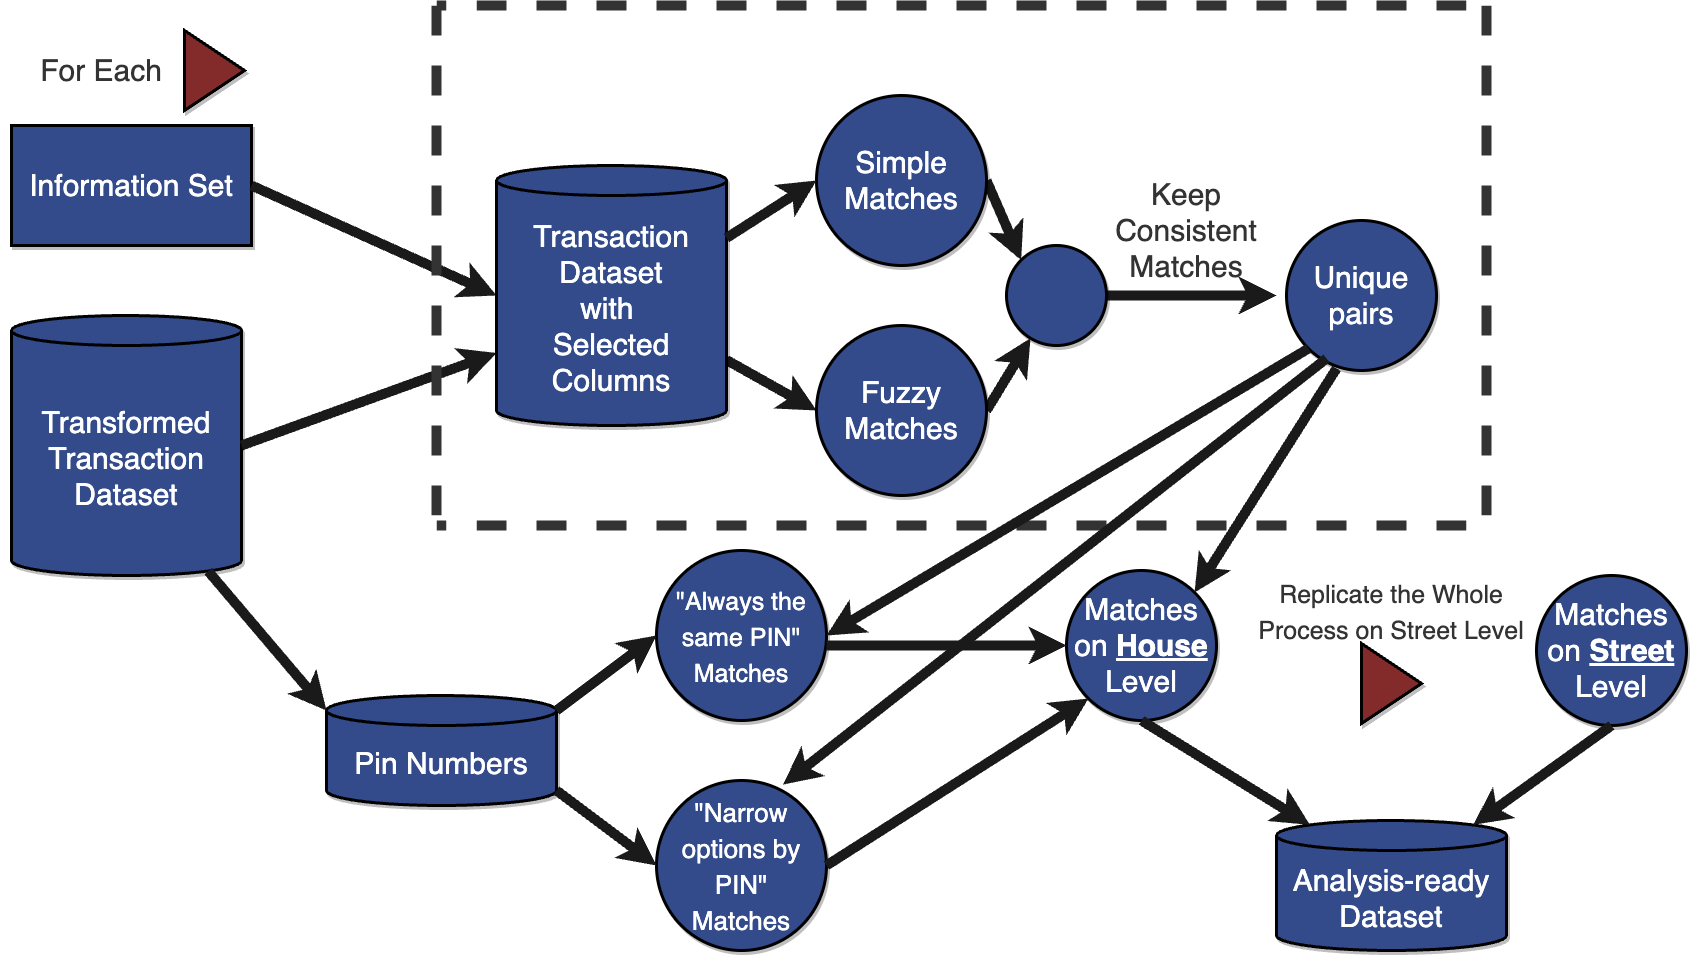

The diagram above was exported from draw.io. Its source (the exported page's mxGraphModel, read from the mxfile embedded in the PNG):
<mxGraphModel dx="577" dy="355" grid="1" gridSize="10" guides="1" tooltips="1" connect="1" arrows="1" fold="1" page="1" pageScale="1" pageWidth="1920" pageHeight="1200" background="none" math="0" shadow="0">
  <root>
    <mxCell id="0" />
    <mxCell id="1" parent="0" />
    <mxCell id="2" value="&lt;font style=&quot;font-size: 30px;&quot;&gt;Transformed&lt;br&gt;Transaction Dataset&lt;/font&gt;" style="shape=cylinder3;whiteSpace=wrap;html=1;boundedLbl=1;backgroundOutline=1;size=15;fillColor=#334b8a;fontColor=#ffffff;strokeColor=#000000;strokeWidth=3;shadow=1;" parent="1" vertex="1">
      <mxGeometry x="85" y="380" width="230" height="260" as="geometry" />
    </mxCell>
    <mxCell id="3" value="&lt;font color=&quot;#ffffff&quot;&gt;Information Set&lt;/font&gt;" style="rounded=0;whiteSpace=wrap;html=1;shadow=1;strokeColor=#000000;strokeWidth=3;fontSize=30;fillColor=#334b8a;" parent="1" vertex="1">
      <mxGeometry x="85" y="190" width="240" height="120" as="geometry" />
    </mxCell>
    <mxCell id="11" value="" style="triangle;whiteSpace=wrap;html=1;shadow=1;fillStyle=auto;strokeColor=#000000;strokeWidth=3;fontSize=30;fillColor=#832b2a;" parent="1" vertex="1">
      <mxGeometry x="258" y="95" width="60" height="80" as="geometry" />
    </mxCell>
    <mxCell id="12" value="&lt;font color=&quot;#333333&quot;&gt;For Each&lt;/font&gt;" style="text;html=1;strokeColor=none;fillColor=none;align=center;verticalAlign=middle;whiteSpace=wrap;rounded=0;shadow=1;fillStyle=auto;strokeWidth=3;fontSize=30;" parent="1" vertex="1">
      <mxGeometry x="75" y="120" width="200" height="30" as="geometry" />
    </mxCell>
    <mxCell id="14" value="" style="endArrow=classic;html=1;strokeColor=#1A1A1A;strokeWidth=10;fontSize=30;fontColor=#333333;exitX=1;exitY=0.5;exitDx=0;exitDy=0;exitPerimeter=0;entryX=0;entryY=0;entryDx=0;entryDy=187.5;entryPerimeter=0;" parent="1" source="2" target="13" edge="1">
      <mxGeometry width="50" height="50" relative="1" as="geometry">
        <mxPoint x="920" y="480" as="sourcePoint" />
        <mxPoint x="970" y="430" as="targetPoint" />
      </mxGeometry>
    </mxCell>
    <mxCell id="15" value="" style="endArrow=classic;html=1;strokeColor=#1A1A1A;strokeWidth=10;fontSize=30;fontColor=#333333;exitX=1;exitY=0.5;exitDx=0;exitDy=0;entryX=0;entryY=0.5;entryDx=0;entryDy=0;entryPerimeter=0;" parent="1" source="3" target="13" edge="1">
      <mxGeometry width="50" height="50" relative="1" as="geometry">
        <mxPoint x="400" y="520" as="sourcePoint" />
        <mxPoint x="580" y="457.5" as="targetPoint" />
      </mxGeometry>
    </mxCell>
    <mxCell id="24" value="" style="endArrow=classic;html=1;strokeColor=#1A1A1A;strokeWidth=10;fontSize=30;fontColor=#FFFFFF;exitX=1;exitY=0.5;exitDx=0;exitDy=0;" parent="1" source="18" edge="1">
      <mxGeometry width="50" height="50" relative="1" as="geometry">
        <mxPoint x="920" y="460" as="sourcePoint" />
        <mxPoint x="1350" y="360" as="targetPoint" />
      </mxGeometry>
    </mxCell>
    <mxCell id="5" value="" style="endArrow=none;dashed=1;html=1;fontSize=30;strokeWidth=10;strokeColor=#333333;fillColor=#6a00ff;" parent="1" edge="1">
      <mxGeometry width="50" height="50" relative="1" as="geometry">
        <mxPoint x="510" y="70" as="sourcePoint" />
        <mxPoint x="510" y="600" as="targetPoint" />
      </mxGeometry>
    </mxCell>
    <mxCell id="6" value="" style="endArrow=none;dashed=1;html=1;fontSize=30;strokeWidth=10;strokeColor=#333333;fillColor=#6a00ff;" parent="1" edge="1">
      <mxGeometry width="50" height="50" relative="1" as="geometry">
        <mxPoint x="1560" y="70" as="sourcePoint" />
        <mxPoint x="1560" y="590" as="targetPoint" />
      </mxGeometry>
    </mxCell>
    <mxCell id="7" value="" style="endArrow=none;dashed=1;html=1;fontSize=30;strokeWidth=10;strokeColor=#333333;fillColor=#6a00ff;" parent="1" edge="1">
      <mxGeometry width="50" height="50" relative="1" as="geometry">
        <mxPoint x="1540" y="70" as="sourcePoint" />
        <mxPoint x="510" y="70" as="targetPoint" />
      </mxGeometry>
    </mxCell>
    <mxCell id="8" value="" style="endArrow=none;dashed=1;html=1;fontSize=30;strokeWidth=10;strokeColor=#333333;fillColor=#6a00ff;" parent="1" edge="1">
      <mxGeometry width="50" height="50" relative="1" as="geometry">
        <mxPoint x="1540" y="590.0000000000001" as="sourcePoint" />
        <mxPoint x="510" y="590.0000000000001" as="targetPoint" />
      </mxGeometry>
    </mxCell>
    <mxCell id="21" value="" style="edgeStyle=none;html=1;strokeColor=#1A1A1A;strokeWidth=10;fontSize=30;fontColor=#FFFFFF;entryX=0;entryY=0.5;entryDx=0;entryDy=0;" parent="1" source="13" target="17" edge="1">
      <mxGeometry relative="1" as="geometry" />
    </mxCell>
    <mxCell id="13" value="&lt;font style=&quot;font-size: 30px;&quot;&gt;Transaction Dataset&lt;br&gt;with&amp;nbsp;&lt;br&gt;Selected Columns&lt;br&gt;&lt;/font&gt;" style="shape=cylinder3;whiteSpace=wrap;html=1;boundedLbl=1;backgroundOutline=1;size=15;fillColor=#334b8a;fontColor=#ffffff;strokeColor=#000000;strokeWidth=3;shadow=1;" parent="1" vertex="1">
      <mxGeometry x="570" y="230" width="230" height="260" as="geometry" />
    </mxCell>
    <mxCell id="18" value="" style="ellipse;whiteSpace=wrap;html=1;fontSize=30;fillColor=#334b8a;strokeColor=#000000;fontColor=#333333;shadow=1;fillStyle=auto;strokeWidth=3;" parent="1" vertex="1">
      <mxGeometry x="1080" y="310" width="100" height="100" as="geometry" />
    </mxCell>
    <mxCell id="19" value="" style="edgeStyle=none;html=1;strokeColor=#1A1A1A;strokeWidth=10;fontSize=30;fontColor=#FFFFFF;exitX=1;exitY=0.5;exitDx=0;exitDy=0;" parent="1" source="17" target="18" edge="1">
      <mxGeometry relative="1" as="geometry" />
    </mxCell>
    <mxCell id="20" value="" style="edgeStyle=none;html=1;strokeColor=#1A1A1A;strokeWidth=10;fontSize=30;fontColor=#FFFFFF;exitX=1;exitY=0.5;exitDx=0;exitDy=0;entryX=0;entryY=0;entryDx=0;entryDy=0;" parent="1" source="16" target="18" edge="1">
      <mxGeometry relative="1" as="geometry">
        <mxPoint x="1119.996311234983" y="302.9168443825087" as="sourcePoint" />
        <mxPoint x="1225.8322325850238" y="249.99888370748857" as="targetPoint" />
      </mxGeometry>
    </mxCell>
    <mxCell id="16" value="&lt;font color=&quot;#ffffff&quot;&gt;Simple&lt;br&gt;Matches&lt;br&gt;&lt;/font&gt;" style="ellipse;whiteSpace=wrap;html=1;aspect=fixed;shadow=1;fillStyle=auto;strokeColor=#000000;strokeWidth=3;fontSize=30;fontColor=#333333;fillColor=#334b8a;" parent="1" vertex="1">
      <mxGeometry x="890" y="160" width="170" height="170" as="geometry" />
    </mxCell>
    <mxCell id="17" value="&lt;font color=&quot;#ffffff&quot;&gt;Fuzzy Matches&lt;br&gt;&lt;/font&gt;" style="ellipse;whiteSpace=wrap;html=1;aspect=fixed;shadow=1;fillStyle=auto;strokeColor=#000000;strokeWidth=3;fontSize=30;fontColor=#333333;fillColor=#334b8a;" parent="1" vertex="1">
      <mxGeometry x="890" y="390" width="170" height="170" as="geometry" />
    </mxCell>
    <mxCell id="22" value="" style="edgeStyle=none;html=1;strokeColor=#1A1A1A;strokeWidth=10;fontSize=30;fontColor=#FFFFFF;entryX=0;entryY=0.5;entryDx=0;entryDy=0;exitX=1;exitY=0;exitDx=0;exitDy=72.5;exitPerimeter=0;" parent="1" source="13" target="16" edge="1">
      <mxGeometry relative="1" as="geometry">
        <mxPoint x="1320" y="517.6829268292684" as="sourcePoint" />
        <mxPoint x="1410" y="555" as="targetPoint" />
      </mxGeometry>
    </mxCell>
    <mxCell id="27" value="&lt;font color=&quot;#333333&quot;&gt;Keep Consistent Matches&lt;/font&gt;" style="text;html=1;strokeColor=none;fillColor=none;align=center;verticalAlign=middle;whiteSpace=wrap;rounded=0;shadow=1;fillStyle=auto;strokeWidth=3;fontSize=30;" parent="1" vertex="1">
      <mxGeometry x="1160" y="280" width="200" height="30" as="geometry" />
    </mxCell>
    <mxCell id="70" value="&lt;font color=&quot;#ffffff&quot;&gt;Unique pairs&lt;/font&gt;" style="ellipse;whiteSpace=wrap;html=1;fontSize=30;fillColor=#334b8a;strokeColor=#000000;fontColor=#333333;shadow=1;fillStyle=auto;strokeWidth=3;" parent="1" vertex="1">
      <mxGeometry x="1360" y="285" width="150" height="150" as="geometry" />
    </mxCell>
    <mxCell id="71" value="&lt;font style=&quot;font-size: 30px;&quot;&gt;Pin Numbers&lt;br&gt;&lt;/font&gt;" style="shape=cylinder3;whiteSpace=wrap;html=1;boundedLbl=1;backgroundOutline=1;size=15;fillColor=#334b8a;fontColor=#ffffff;strokeColor=#000000;strokeWidth=3;shadow=1;" parent="1" vertex="1">
      <mxGeometry x="400" y="760" width="230" height="110" as="geometry" />
    </mxCell>
    <mxCell id="72" value="" style="endArrow=classic;html=1;strokeColor=#1A1A1A;strokeWidth=10;fontSize=30;fontColor=#333333;exitX=0.855;exitY=1;exitDx=0;exitDy=-4.35;exitPerimeter=0;entryX=0;entryY=0;entryDx=0;entryDy=15;entryPerimeter=0;" parent="1" source="2" target="71" edge="1">
      <mxGeometry width="50" height="50" relative="1" as="geometry">
        <mxPoint x="325" y="520" as="sourcePoint" />
        <mxPoint x="358.34999999999945" y="764.3500000000001" as="targetPoint" />
      </mxGeometry>
    </mxCell>
    <mxCell id="73" value="&lt;font style=&quot;font-size: 25px;&quot; color=&quot;#ffffff&quot;&gt;&quot;Always the same PIN&quot;&lt;br&gt;Matches&lt;br&gt;&lt;/font&gt;" style="ellipse;whiteSpace=wrap;html=1;aspect=fixed;shadow=1;fillStyle=auto;strokeColor=#000000;strokeWidth=3;fontSize=30;fontColor=#333333;fillColor=#334b8a;" parent="1" vertex="1">
      <mxGeometry x="730" y="615" width="170" height="170" as="geometry" />
    </mxCell>
    <mxCell id="74" value="&lt;font style=&quot;font-size: 26px;&quot; color=&quot;#ffffff&quot;&gt;&quot;Narrow options by PIN&quot;&lt;br&gt;Matches&lt;br&gt;&lt;/font&gt;" style="ellipse;whiteSpace=wrap;html=1;aspect=fixed;shadow=1;fillStyle=auto;strokeColor=#000000;strokeWidth=3;fontSize=30;fontColor=#333333;fillColor=#334b8a;" parent="1" vertex="1">
      <mxGeometry x="730" y="845" width="170" height="170" as="geometry" />
    </mxCell>
    <mxCell id="75" value="" style="edgeStyle=none;html=1;strokeColor=#1A1A1A;strokeWidth=10;fontSize=30;fontColor=#FFFFFF;entryX=0;entryY=0.5;entryDx=0;entryDy=0;exitX=1;exitY=1;exitDx=0;exitDy=-15;exitPerimeter=0;" parent="1" source="71" target="74" edge="1">
      <mxGeometry relative="1" as="geometry">
        <mxPoint x="640" y="879.5121951219512" as="sourcePoint" />
      </mxGeometry>
    </mxCell>
    <mxCell id="76" value="" style="edgeStyle=none;html=1;strokeColor=#1A1A1A;strokeWidth=10;fontSize=30;fontColor=#FFFFFF;entryX=0;entryY=0.5;entryDx=0;entryDy=0;exitX=1;exitY=0;exitDx=0;exitDy=15;exitPerimeter=0;" parent="1" source="71" target="73" edge="1">
      <mxGeometry relative="1" as="geometry">
        <mxPoint x="640" y="757.5" as="sourcePoint" />
        <mxPoint x="1250" y="1010" as="targetPoint" />
      </mxGeometry>
    </mxCell>
    <mxCell id="77" value="" style="endArrow=classic;html=1;strokeColor=#1A1A1A;strokeWidth=10;fontSize=30;fontColor=#FFFFFF;exitX=0;exitY=1;exitDx=0;exitDy=0;entryX=1;entryY=0.5;entryDx=0;entryDy=0;" parent="1" source="70" target="73" edge="1">
      <mxGeometry width="50" height="50" relative="1" as="geometry">
        <mxPoint x="1190" y="370" as="sourcePoint" />
        <mxPoint x="1360" y="370" as="targetPoint" />
      </mxGeometry>
    </mxCell>
    <mxCell id="78" value="" style="endArrow=classic;html=1;strokeColor=#1A1A1A;strokeWidth=10;fontSize=30;fontColor=#FFFFFF;entryX=0.745;entryY=0.024;entryDx=0;entryDy=0;entryPerimeter=0;" parent="1" target="74" edge="1">
      <mxGeometry width="50" height="50" relative="1" as="geometry">
        <mxPoint x="1400" y="423" as="sourcePoint" />
        <mxPoint x="910.000000000015" y="710" as="targetPoint" />
      </mxGeometry>
    </mxCell>
    <mxCell id="79" value="&lt;font color=&quot;#ffffff&quot;&gt;Matches on &lt;u&gt;&lt;b&gt;House&lt;/b&gt;&lt;/u&gt; Level&lt;/font&gt;" style="ellipse;whiteSpace=wrap;html=1;fontSize=30;fillColor=#334B8A;strokeColor=#000000;fontColor=#333333;shadow=1;fillStyle=auto;strokeWidth=3;" parent="1" vertex="1">
      <mxGeometry x="1140" y="635" width="150" height="150" as="geometry" />
    </mxCell>
    <mxCell id="80" value="" style="endArrow=classic;html=1;strokeColor=#1A1A1A;strokeWidth=10;fontSize=30;fontColor=#FFFFFF;entryX=1;entryY=0;entryDx=0;entryDy=0;" parent="1" target="79" edge="1">
      <mxGeometry width="50" height="50" relative="1" as="geometry">
        <mxPoint x="1410" y="433" as="sourcePoint" />
        <mxPoint x="866.6500000000001" y="859.0800000000002" as="targetPoint" />
      </mxGeometry>
    </mxCell>
    <mxCell id="81" value="" style="endArrow=classic;html=1;strokeColor=#1A1A1A;strokeWidth=10;fontSize=30;fontColor=#FFFFFF;entryX=0;entryY=0.5;entryDx=0;entryDy=0;" parent="1" target="79" edge="1">
      <mxGeometry width="50" height="50" relative="1" as="geometry">
        <mxPoint x="900" y="710" as="sourcePoint" />
        <mxPoint x="1278.033008588971" y="666.9669914110295" as="targetPoint" />
      </mxGeometry>
    </mxCell>
    <mxCell id="82" value="" style="endArrow=classic;html=1;strokeColor=#1A1A1A;strokeWidth=10;fontSize=30;fontColor=#FFFFFF;exitX=1;exitY=0.5;exitDx=0;exitDy=0;entryX=0;entryY=1;entryDx=0;entryDy=0;" parent="1" source="74" target="79" edge="1">
      <mxGeometry width="50" height="50" relative="1" as="geometry">
        <mxPoint x="910" y="720" as="sourcePoint" />
        <mxPoint x="1150" y="720" as="targetPoint" />
      </mxGeometry>
    </mxCell>
    <mxCell id="83" value="" style="triangle;whiteSpace=wrap;html=1;shadow=1;fillStyle=auto;strokeColor=#000000;strokeWidth=3;fontSize=30;fillColor=#832b2a;" parent="1" vertex="1">
      <mxGeometry x="1435" y="708" width="60" height="80" as="geometry" />
    </mxCell>
    <mxCell id="84" value="&lt;font style=&quot;font-size: 25px;&quot; color=&quot;#333333&quot;&gt;Replicate the Whole Process on Street Level&lt;/font&gt;" style="text;html=1;strokeColor=none;fillColor=none;align=center;verticalAlign=middle;whiteSpace=wrap;rounded=0;shadow=1;fillStyle=auto;strokeWidth=3;fontSize=30;" parent="1" vertex="1">
      <mxGeometry x="1310" y="660" width="310" height="30" as="geometry" />
    </mxCell>
    <mxCell id="85" value="&lt;font color=&quot;#ffffff&quot;&gt;Matches on &lt;u&gt;&lt;b&gt;Street&lt;/b&gt;&lt;/u&gt; Level&lt;/font&gt;" style="ellipse;whiteSpace=wrap;html=1;fontSize=30;fillColor=#334B8A;strokeColor=#000000;fontColor=#333333;shadow=1;fillStyle=auto;strokeWidth=3;" parent="1" vertex="1">
      <mxGeometry x="1610" y="640" width="150" height="150" as="geometry" />
    </mxCell>
    <mxCell id="86" value="&lt;span style=&quot;font-size: 30px;&quot;&gt;Analysis-ready Dataset&lt;/span&gt;" style="shape=cylinder3;whiteSpace=wrap;html=1;boundedLbl=1;backgroundOutline=1;size=15;fillColor=#334b8a;fontColor=#ffffff;strokeColor=#000000;strokeWidth=3;shadow=1;" parent="1" vertex="1">
      <mxGeometry x="1350" y="885" width="230" height="130" as="geometry" />
    </mxCell>
    <mxCell id="87" value="" style="endArrow=classic;html=1;strokeColor=#1A1A1A;strokeWidth=10;fontSize=30;fontColor=#FFFFFF;exitX=0.5;exitY=1;exitDx=0;exitDy=0;entryX=0.145;entryY=0;entryDx=0;entryDy=4.35;entryPerimeter=0;" parent="1" source="79" target="86" edge="1">
      <mxGeometry width="50" height="50" relative="1" as="geometry">
        <mxPoint x="910.000000000015" y="940" as="sourcePoint" />
        <mxPoint x="1171.9669914110286" y="773.0330085889718" as="targetPoint" />
      </mxGeometry>
    </mxCell>
    <mxCell id="88" value="" style="endArrow=classic;html=1;strokeColor=#1A1A1A;strokeWidth=10;fontSize=30;fontColor=#FFFFFF;exitX=0.5;exitY=1;exitDx=0;exitDy=0;entryX=0.855;entryY=0;entryDx=0;entryDy=4.35;entryPerimeter=0;" parent="1" source="85" target="86" edge="1">
      <mxGeometry width="50" height="50" relative="1" as="geometry">
        <mxPoint x="1224" y="796" as="sourcePoint" />
        <mxPoint x="1274" y="911" as="targetPoint" />
      </mxGeometry>
    </mxCell>
  </root>
</mxGraphModel>